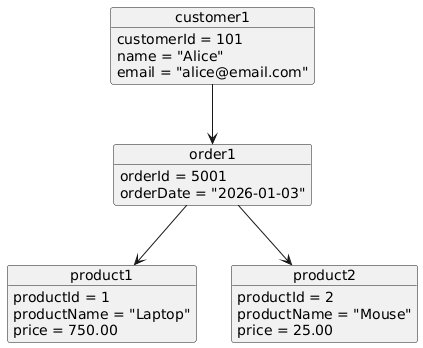

The diagram above was rendered by PlantUML. Its source (embedded in the PNG):
@startuml
' -----------------------
' OBJECTS
' -----------------------
object customer1 {
    customerId = 101
    name = "Alice"
    email = "alice@email.com"
}

object order1 {
    orderId = 5001
    orderDate = "2026-01-03"
}

object product1 {
    productId = 1
    productName = "Laptop"
    price = 750.00
}

object product2 {
    productId = 2
    productName = "Mouse"
    price = 25.00
}

' -----------------------
' LINKS / RELATIONSHIPS
' -----------------------
customer1 --> order1
order1 --> product1
order1 --> product2
@enduml